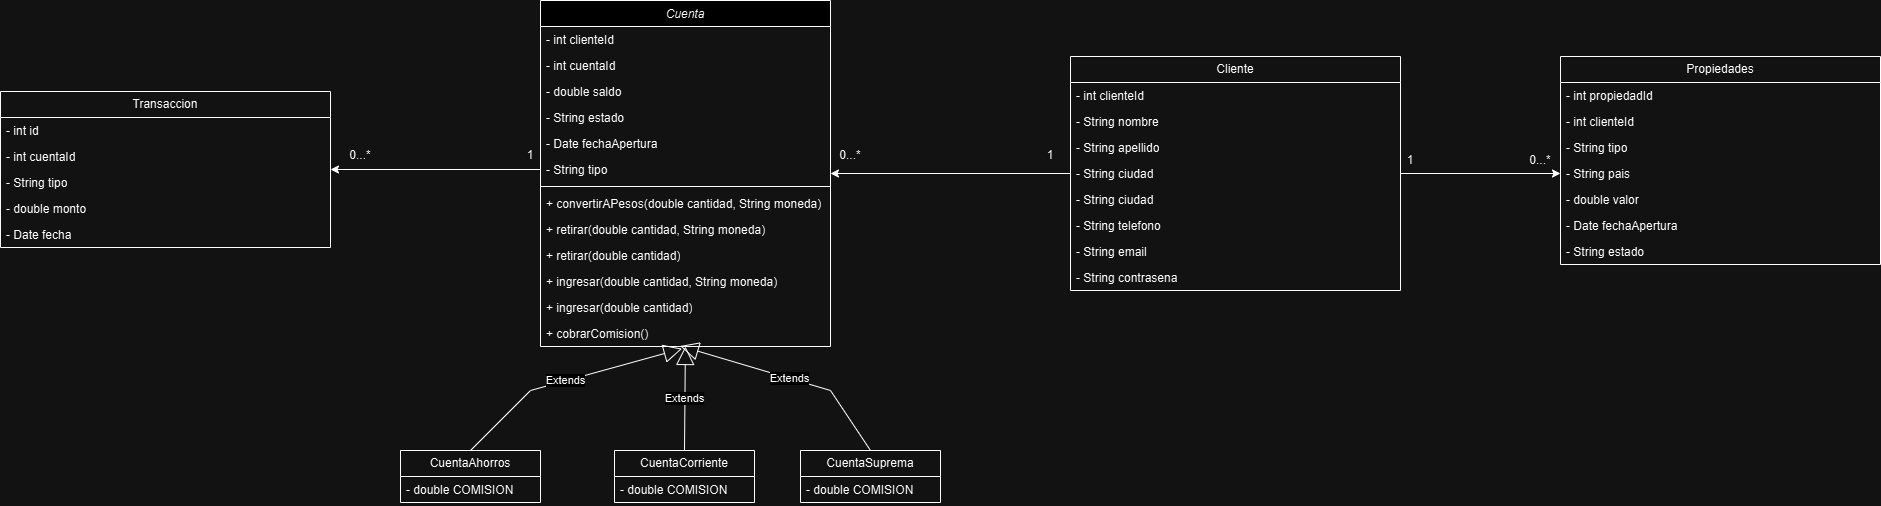

The diagram above was exported from draw.io. Its source (the exported page's mxGraphModel, read from the mxfile embedded in the PNG):
<mxGraphModel dx="2280" dy="788" grid="1" gridSize="10" guides="1" tooltips="1" connect="1" arrows="1" fold="1" page="1" pageScale="1" pageWidth="827" pageHeight="1169" math="0" shadow="0">
  <root>
    <mxCell id="WIyWlLk6GJQsqaUBKTNV-0" />
    <mxCell id="WIyWlLk6GJQsqaUBKTNV-1" parent="WIyWlLk6GJQsqaUBKTNV-0" />
    <mxCell id="zkfFHV4jXpPFQw0GAbJ--0" value="Cuenta" style="swimlane;fontStyle=2;align=center;verticalAlign=top;childLayout=stackLayout;horizontal=1;startSize=26;horizontalStack=0;resizeParent=1;resizeLast=0;collapsible=1;marginBottom=0;rounded=0;shadow=0;strokeWidth=1;" parent="WIyWlLk6GJQsqaUBKTNV-1" vertex="1">
      <mxGeometry x="200" y="10" width="290" height="346" as="geometry">
        <mxRectangle x="230" y="140" width="160" height="26" as="alternateBounds" />
      </mxGeometry>
    </mxCell>
    <mxCell id="yZxmIR645GErFGmTUlCd-4" value="- int clienteId" style="text;strokeColor=none;fillColor=none;align=left;verticalAlign=top;spacingLeft=4;spacingRight=4;overflow=hidden;rotatable=0;points=[[0,0.5],[1,0.5]];portConstraint=eastwest;whiteSpace=wrap;html=1;" vertex="1" parent="zkfFHV4jXpPFQw0GAbJ--0">
      <mxGeometry y="26" width="290" height="26" as="geometry" />
    </mxCell>
    <mxCell id="zkfFHV4jXpPFQw0GAbJ--1" value="- int cuentaId" style="text;align=left;verticalAlign=top;spacingLeft=4;spacingRight=4;overflow=hidden;rotatable=0;points=[[0,0.5],[1,0.5]];portConstraint=eastwest;" parent="zkfFHV4jXpPFQw0GAbJ--0" vertex="1">
      <mxGeometry y="52" width="290" height="26" as="geometry" />
    </mxCell>
    <mxCell id="zkfFHV4jXpPFQw0GAbJ--2" value="- double saldo" style="text;align=left;verticalAlign=top;spacingLeft=4;spacingRight=4;overflow=hidden;rotatable=0;points=[[0,0.5],[1,0.5]];portConstraint=eastwest;rounded=0;shadow=0;html=0;" parent="zkfFHV4jXpPFQw0GAbJ--0" vertex="1">
      <mxGeometry y="78" width="290" height="26" as="geometry" />
    </mxCell>
    <mxCell id="yZxmIR645GErFGmTUlCd-5" value="- String estado" style="text;strokeColor=none;fillColor=none;align=left;verticalAlign=top;spacingLeft=4;spacingRight=4;overflow=hidden;rotatable=0;points=[[0,0.5],[1,0.5]];portConstraint=eastwest;whiteSpace=wrap;html=1;" vertex="1" parent="zkfFHV4jXpPFQw0GAbJ--0">
      <mxGeometry y="104" width="290" height="26" as="geometry" />
    </mxCell>
    <mxCell id="yZxmIR645GErFGmTUlCd-6" value="- Date fechaApertura" style="text;strokeColor=none;fillColor=none;align=left;verticalAlign=top;spacingLeft=4;spacingRight=4;overflow=hidden;rotatable=0;points=[[0,0.5],[1,0.5]];portConstraint=eastwest;whiteSpace=wrap;html=1;" vertex="1" parent="zkfFHV4jXpPFQw0GAbJ--0">
      <mxGeometry y="130" width="290" height="26" as="geometry" />
    </mxCell>
    <mxCell id="zkfFHV4jXpPFQw0GAbJ--3" value="- String tipo" style="text;align=left;verticalAlign=top;spacingLeft=4;spacingRight=4;overflow=hidden;rotatable=0;points=[[0,0.5],[1,0.5]];portConstraint=eastwest;rounded=0;shadow=0;html=0;" parent="zkfFHV4jXpPFQw0GAbJ--0" vertex="1">
      <mxGeometry y="156" width="290" height="26" as="geometry" />
    </mxCell>
    <mxCell id="zkfFHV4jXpPFQw0GAbJ--4" value="" style="line;html=1;strokeWidth=1;align=left;verticalAlign=middle;spacingTop=-1;spacingLeft=3;spacingRight=3;rotatable=0;labelPosition=right;points=[];portConstraint=eastwest;" parent="zkfFHV4jXpPFQw0GAbJ--0" vertex="1">
      <mxGeometry y="182" width="290" height="8" as="geometry" />
    </mxCell>
    <mxCell id="yZxmIR645GErFGmTUlCd-13" value="+ convertirAPesos(double cantidad, String moneda)" style="text;strokeColor=none;fillColor=none;align=left;verticalAlign=top;spacingLeft=4;spacingRight=4;overflow=hidden;rotatable=0;points=[[0,0.5],[1,0.5]];portConstraint=eastwest;whiteSpace=wrap;html=1;" vertex="1" parent="zkfFHV4jXpPFQw0GAbJ--0">
      <mxGeometry y="190" width="290" height="26" as="geometry" />
    </mxCell>
    <mxCell id="yZxmIR645GErFGmTUlCd-10" value="+ retirar(double cantidad, String moneda)" style="text;strokeColor=none;fillColor=none;align=left;verticalAlign=top;spacingLeft=4;spacingRight=4;overflow=hidden;rotatable=0;points=[[0,0.5],[1,0.5]];portConstraint=eastwest;whiteSpace=wrap;html=1;" vertex="1" parent="zkfFHV4jXpPFQw0GAbJ--0">
      <mxGeometry y="216" width="290" height="26" as="geometry" />
    </mxCell>
    <mxCell id="yZxmIR645GErFGmTUlCd-9" value="+ retirar(double cantidad)" style="text;strokeColor=none;fillColor=none;align=left;verticalAlign=top;spacingLeft=4;spacingRight=4;overflow=hidden;rotatable=0;points=[[0,0.5],[1,0.5]];portConstraint=eastwest;whiteSpace=wrap;html=1;" vertex="1" parent="zkfFHV4jXpPFQw0GAbJ--0">
      <mxGeometry y="242" width="290" height="26" as="geometry" />
    </mxCell>
    <mxCell id="yZxmIR645GErFGmTUlCd-8" value="+ ingresar(double cantidad, String moneda)" style="text;strokeColor=none;fillColor=none;align=left;verticalAlign=top;spacingLeft=4;spacingRight=4;overflow=hidden;rotatable=0;points=[[0,0.5],[1,0.5]];portConstraint=eastwest;whiteSpace=wrap;html=1;" vertex="1" parent="zkfFHV4jXpPFQw0GAbJ--0">
      <mxGeometry y="268" width="290" height="26" as="geometry" />
    </mxCell>
    <mxCell id="yZxmIR645GErFGmTUlCd-7" value="+ ingresar(double cantidad)" style="text;strokeColor=none;fillColor=none;align=left;verticalAlign=top;spacingLeft=4;spacingRight=4;overflow=hidden;rotatable=0;points=[[0,0.5],[1,0.5]];portConstraint=eastwest;whiteSpace=wrap;html=1;" vertex="1" parent="zkfFHV4jXpPFQw0GAbJ--0">
      <mxGeometry y="294" width="290" height="26" as="geometry" />
    </mxCell>
    <mxCell id="zkfFHV4jXpPFQw0GAbJ--5" value="+ cobrarComision()" style="text;align=left;verticalAlign=top;spacingLeft=4;spacingRight=4;overflow=hidden;rotatable=0;points=[[0,0.5],[1,0.5]];portConstraint=eastwest;" parent="zkfFHV4jXpPFQw0GAbJ--0" vertex="1">
      <mxGeometry y="320" width="290" height="26" as="geometry" />
    </mxCell>
    <mxCell id="yZxmIR645GErFGmTUlCd-15" value="CuentaAhorros" style="swimlane;fontStyle=0;childLayout=stackLayout;horizontal=1;startSize=26;fillColor=none;horizontalStack=0;resizeParent=1;resizeParentMax=0;resizeLast=0;collapsible=1;marginBottom=0;whiteSpace=wrap;html=1;" vertex="1" parent="WIyWlLk6GJQsqaUBKTNV-1">
      <mxGeometry x="60" y="460" width="140" height="52" as="geometry" />
    </mxCell>
    <mxCell id="yZxmIR645GErFGmTUlCd-16" value="- double COMISION" style="text;strokeColor=none;fillColor=none;align=left;verticalAlign=top;spacingLeft=4;spacingRight=4;overflow=hidden;rotatable=0;points=[[0,0.5],[1,0.5]];portConstraint=eastwest;whiteSpace=wrap;html=1;" vertex="1" parent="yZxmIR645GErFGmTUlCd-15">
      <mxGeometry y="26" width="140" height="26" as="geometry" />
    </mxCell>
    <mxCell id="yZxmIR645GErFGmTUlCd-19" value="CuentaCorriente" style="swimlane;fontStyle=0;childLayout=stackLayout;horizontal=1;startSize=26;fillColor=none;horizontalStack=0;resizeParent=1;resizeParentMax=0;resizeLast=0;collapsible=1;marginBottom=0;whiteSpace=wrap;html=1;" vertex="1" parent="WIyWlLk6GJQsqaUBKTNV-1">
      <mxGeometry x="274" y="460" width="140" height="52" as="geometry" />
    </mxCell>
    <mxCell id="yZxmIR645GErFGmTUlCd-20" value="- double COMISION" style="text;strokeColor=none;fillColor=none;align=left;verticalAlign=top;spacingLeft=4;spacingRight=4;overflow=hidden;rotatable=0;points=[[0,0.5],[1,0.5]];portConstraint=eastwest;whiteSpace=wrap;html=1;" vertex="1" parent="yZxmIR645GErFGmTUlCd-19">
      <mxGeometry y="26" width="140" height="26" as="geometry" />
    </mxCell>
    <mxCell id="yZxmIR645GErFGmTUlCd-23" value="CuentaSuprema" style="swimlane;fontStyle=0;childLayout=stackLayout;horizontal=1;startSize=26;fillColor=none;horizontalStack=0;resizeParent=1;resizeParentMax=0;resizeLast=0;collapsible=1;marginBottom=0;whiteSpace=wrap;html=1;" vertex="1" parent="WIyWlLk6GJQsqaUBKTNV-1">
      <mxGeometry x="460" y="460" width="140" height="52" as="geometry" />
    </mxCell>
    <mxCell id="yZxmIR645GErFGmTUlCd-24" value="- double COMISION" style="text;strokeColor=none;fillColor=none;align=left;verticalAlign=top;spacingLeft=4;spacingRight=4;overflow=hidden;rotatable=0;points=[[0,0.5],[1,0.5]];portConstraint=eastwest;whiteSpace=wrap;html=1;" vertex="1" parent="yZxmIR645GErFGmTUlCd-23">
      <mxGeometry y="26" width="140" height="26" as="geometry" />
    </mxCell>
    <mxCell id="yZxmIR645GErFGmTUlCd-27" value="Extends" style="endArrow=block;endSize=16;endFill=0;html=1;rounded=0;entryX=0.488;entryY=1.084;entryDx=0;entryDy=0;entryPerimeter=0;exitX=0.5;exitY=0;exitDx=0;exitDy=0;" edge="1" parent="WIyWlLk6GJQsqaUBKTNV-1" source="yZxmIR645GErFGmTUlCd-15" target="zkfFHV4jXpPFQw0GAbJ--5">
      <mxGeometry width="160" relative="1" as="geometry">
        <mxPoint x="220" y="440" as="sourcePoint" />
        <mxPoint x="380" y="440" as="targetPoint" />
        <Array as="points">
          <mxPoint x="190" y="400" />
        </Array>
      </mxGeometry>
    </mxCell>
    <mxCell id="yZxmIR645GErFGmTUlCd-28" value="Extends" style="endArrow=block;endSize=16;endFill=0;html=1;rounded=0;exitX=0.5;exitY=0;exitDx=0;exitDy=0;" edge="1" parent="WIyWlLk6GJQsqaUBKTNV-1" source="yZxmIR645GErFGmTUlCd-19" target="zkfFHV4jXpPFQw0GAbJ--5">
      <mxGeometry width="160" relative="1" as="geometry">
        <mxPoint x="170" y="522" as="sourcePoint" />
        <mxPoint x="382" y="420" as="targetPoint" />
        <Array as="points" />
      </mxGeometry>
    </mxCell>
    <mxCell id="yZxmIR645GErFGmTUlCd-29" value="Extends" style="endArrow=block;endSize=16;endFill=0;html=1;rounded=0;exitX=0.5;exitY=0;exitDx=0;exitDy=0;entryX=0.482;entryY=0.979;entryDx=0;entryDy=0;entryPerimeter=0;" edge="1" parent="WIyWlLk6GJQsqaUBKTNV-1" source="yZxmIR645GErFGmTUlCd-23" target="zkfFHV4jXpPFQw0GAbJ--5">
      <mxGeometry width="160" relative="1" as="geometry">
        <mxPoint x="459" y="484" as="sourcePoint" />
        <mxPoint x="460" y="380" as="targetPoint" />
        <Array as="points">
          <mxPoint x="490" y="400" />
        </Array>
      </mxGeometry>
    </mxCell>
    <mxCell id="yZxmIR645GErFGmTUlCd-30" value="Cliente" style="swimlane;fontStyle=0;childLayout=stackLayout;horizontal=1;startSize=26;fillColor=none;horizontalStack=0;resizeParent=1;resizeParentMax=0;resizeLast=0;collapsible=1;marginBottom=0;whiteSpace=wrap;html=1;" vertex="1" parent="WIyWlLk6GJQsqaUBKTNV-1">
      <mxGeometry x="730" y="66" width="330" height="234" as="geometry" />
    </mxCell>
    <mxCell id="yZxmIR645GErFGmTUlCd-31" value="- int clienteId" style="text;strokeColor=none;fillColor=none;align=left;verticalAlign=top;spacingLeft=4;spacingRight=4;overflow=hidden;rotatable=0;points=[[0,0.5],[1,0.5]];portConstraint=eastwest;whiteSpace=wrap;html=1;" vertex="1" parent="yZxmIR645GErFGmTUlCd-30">
      <mxGeometry y="26" width="330" height="26" as="geometry" />
    </mxCell>
    <mxCell id="yZxmIR645GErFGmTUlCd-32" value="- String nombre" style="text;strokeColor=none;fillColor=none;align=left;verticalAlign=top;spacingLeft=4;spacingRight=4;overflow=hidden;rotatable=0;points=[[0,0.5],[1,0.5]];portConstraint=eastwest;whiteSpace=wrap;html=1;" vertex="1" parent="yZxmIR645GErFGmTUlCd-30">
      <mxGeometry y="52" width="330" height="26" as="geometry" />
    </mxCell>
    <mxCell id="yZxmIR645GErFGmTUlCd-33" value="- String apellido" style="text;strokeColor=none;fillColor=none;align=left;verticalAlign=top;spacingLeft=4;spacingRight=4;overflow=hidden;rotatable=0;points=[[0,0.5],[1,0.5]];portConstraint=eastwest;whiteSpace=wrap;html=1;" vertex="1" parent="yZxmIR645GErFGmTUlCd-30">
      <mxGeometry y="78" width="330" height="26" as="geometry" />
    </mxCell>
    <mxCell id="yZxmIR645GErFGmTUlCd-41" value="- String ciudad" style="text;strokeColor=none;fillColor=none;align=left;verticalAlign=top;spacingLeft=4;spacingRight=4;overflow=hidden;rotatable=0;points=[[0,0.5],[1,0.5]];portConstraint=eastwest;whiteSpace=wrap;html=1;" vertex="1" parent="yZxmIR645GErFGmTUlCd-30">
      <mxGeometry y="104" width="330" height="26" as="geometry" />
    </mxCell>
    <mxCell id="yZxmIR645GErFGmTUlCd-36" value="- String ciudad" style="text;strokeColor=none;fillColor=none;align=left;verticalAlign=top;spacingLeft=4;spacingRight=4;overflow=hidden;rotatable=0;points=[[0,0.5],[1,0.5]];portConstraint=eastwest;whiteSpace=wrap;html=1;" vertex="1" parent="yZxmIR645GErFGmTUlCd-30">
      <mxGeometry y="130" width="330" height="26" as="geometry" />
    </mxCell>
    <mxCell id="yZxmIR645GErFGmTUlCd-35" value="- String telefono" style="text;strokeColor=none;fillColor=none;align=left;verticalAlign=top;spacingLeft=4;spacingRight=4;overflow=hidden;rotatable=0;points=[[0,0.5],[1,0.5]];portConstraint=eastwest;whiteSpace=wrap;html=1;" vertex="1" parent="yZxmIR645GErFGmTUlCd-30">
      <mxGeometry y="156" width="330" height="26" as="geometry" />
    </mxCell>
    <mxCell id="yZxmIR645GErFGmTUlCd-37" value="- String email" style="text;strokeColor=none;fillColor=none;align=left;verticalAlign=top;spacingLeft=4;spacingRight=4;overflow=hidden;rotatable=0;points=[[0,0.5],[1,0.5]];portConstraint=eastwest;whiteSpace=wrap;html=1;" vertex="1" parent="yZxmIR645GErFGmTUlCd-30">
      <mxGeometry y="182" width="330" height="26" as="geometry" />
    </mxCell>
    <mxCell id="yZxmIR645GErFGmTUlCd-38" value="- String contrasena" style="text;strokeColor=none;fillColor=none;align=left;verticalAlign=top;spacingLeft=4;spacingRight=4;overflow=hidden;rotatable=0;points=[[0,0.5],[1,0.5]];portConstraint=eastwest;whiteSpace=wrap;html=1;" vertex="1" parent="yZxmIR645GErFGmTUlCd-30">
      <mxGeometry y="208" width="330" height="26" as="geometry" />
    </mxCell>
    <mxCell id="yZxmIR645GErFGmTUlCd-42" style="edgeStyle=orthogonalEdgeStyle;rounded=0;orthogonalLoop=1;jettySize=auto;html=1;exitX=0;exitY=0.5;exitDx=0;exitDy=0;" edge="1" parent="WIyWlLk6GJQsqaUBKTNV-1" source="yZxmIR645GErFGmTUlCd-41" target="zkfFHV4jXpPFQw0GAbJ--0">
      <mxGeometry relative="1" as="geometry" />
    </mxCell>
    <mxCell id="yZxmIR645GErFGmTUlCd-44" value="1" style="text;html=1;align=center;verticalAlign=middle;whiteSpace=wrap;rounded=0;" vertex="1" parent="WIyWlLk6GJQsqaUBKTNV-1">
      <mxGeometry x="680" y="150" width="60" height="30" as="geometry" />
    </mxCell>
    <mxCell id="yZxmIR645GErFGmTUlCd-45" value="0...*" style="text;html=1;align=center;verticalAlign=middle;whiteSpace=wrap;rounded=0;" vertex="1" parent="WIyWlLk6GJQsqaUBKTNV-1">
      <mxGeometry x="480" y="150" width="60" height="30" as="geometry" />
    </mxCell>
    <mxCell id="yZxmIR645GErFGmTUlCd-46" value="Transaccion" style="swimlane;fontStyle=0;childLayout=stackLayout;horizontal=1;startSize=26;fillColor=none;horizontalStack=0;resizeParent=1;resizeParentMax=0;resizeLast=0;collapsible=1;marginBottom=0;whiteSpace=wrap;html=1;" vertex="1" parent="WIyWlLk6GJQsqaUBKTNV-1">
      <mxGeometry x="-340" y="101" width="330" height="156" as="geometry" />
    </mxCell>
    <mxCell id="yZxmIR645GErFGmTUlCd-47" value="- int id" style="text;strokeColor=none;fillColor=none;align=left;verticalAlign=top;spacingLeft=4;spacingRight=4;overflow=hidden;rotatable=0;points=[[0,0.5],[1,0.5]];portConstraint=eastwest;whiteSpace=wrap;html=1;" vertex="1" parent="yZxmIR645GErFGmTUlCd-46">
      <mxGeometry y="26" width="330" height="26" as="geometry" />
    </mxCell>
    <mxCell id="yZxmIR645GErFGmTUlCd-48" value="- int cuentaId" style="text;strokeColor=none;fillColor=none;align=left;verticalAlign=top;spacingLeft=4;spacingRight=4;overflow=hidden;rotatable=0;points=[[0,0.5],[1,0.5]];portConstraint=eastwest;whiteSpace=wrap;html=1;" vertex="1" parent="yZxmIR645GErFGmTUlCd-46">
      <mxGeometry y="52" width="330" height="26" as="geometry" />
    </mxCell>
    <mxCell id="yZxmIR645GErFGmTUlCd-49" value="- String tipo" style="text;strokeColor=none;fillColor=none;align=left;verticalAlign=top;spacingLeft=4;spacingRight=4;overflow=hidden;rotatable=0;points=[[0,0.5],[1,0.5]];portConstraint=eastwest;whiteSpace=wrap;html=1;" vertex="1" parent="yZxmIR645GErFGmTUlCd-46">
      <mxGeometry y="78" width="330" height="26" as="geometry" />
    </mxCell>
    <mxCell id="yZxmIR645GErFGmTUlCd-50" value="- double monto" style="text;strokeColor=none;fillColor=none;align=left;verticalAlign=top;spacingLeft=4;spacingRight=4;overflow=hidden;rotatable=0;points=[[0,0.5],[1,0.5]];portConstraint=eastwest;whiteSpace=wrap;html=1;" vertex="1" parent="yZxmIR645GErFGmTUlCd-46">
      <mxGeometry y="104" width="330" height="26" as="geometry" />
    </mxCell>
    <mxCell id="yZxmIR645GErFGmTUlCd-51" value="- Date fecha" style="text;strokeColor=none;fillColor=none;align=left;verticalAlign=top;spacingLeft=4;spacingRight=4;overflow=hidden;rotatable=0;points=[[0,0.5],[1,0.5]];portConstraint=eastwest;whiteSpace=wrap;html=1;" vertex="1" parent="yZxmIR645GErFGmTUlCd-46">
      <mxGeometry y="130" width="330" height="26" as="geometry" />
    </mxCell>
    <mxCell id="yZxmIR645GErFGmTUlCd-55" style="edgeStyle=orthogonalEdgeStyle;rounded=0;orthogonalLoop=1;jettySize=auto;html=1;exitX=0;exitY=0.5;exitDx=0;exitDy=0;" edge="1" parent="WIyWlLk6GJQsqaUBKTNV-1" source="zkfFHV4jXpPFQw0GAbJ--3" target="yZxmIR645GErFGmTUlCd-46">
      <mxGeometry relative="1" as="geometry" />
    </mxCell>
    <mxCell id="yZxmIR645GErFGmTUlCd-56" value="1" style="text;html=1;align=center;verticalAlign=middle;whiteSpace=wrap;rounded=0;" vertex="1" parent="WIyWlLk6GJQsqaUBKTNV-1">
      <mxGeometry x="160" y="150" width="60" height="30" as="geometry" />
    </mxCell>
    <mxCell id="yZxmIR645GErFGmTUlCd-57" value="0...*" style="text;html=1;align=center;verticalAlign=middle;whiteSpace=wrap;rounded=0;" vertex="1" parent="WIyWlLk6GJQsqaUBKTNV-1">
      <mxGeometry x="-10" y="150" width="60" height="30" as="geometry" />
    </mxCell>
    <mxCell id="yZxmIR645GErFGmTUlCd-59" value="Propiedades" style="swimlane;fontStyle=0;childLayout=stackLayout;horizontal=1;startSize=26;fillColor=none;horizontalStack=0;resizeParent=1;resizeParentMax=0;resizeLast=0;collapsible=1;marginBottom=0;whiteSpace=wrap;html=1;" vertex="1" parent="WIyWlLk6GJQsqaUBKTNV-1">
      <mxGeometry x="1220" y="66" width="320" height="208" as="geometry" />
    </mxCell>
    <mxCell id="yZxmIR645GErFGmTUlCd-63" value="- int propiedadId" style="text;strokeColor=none;fillColor=none;align=left;verticalAlign=top;spacingLeft=4;spacingRight=4;overflow=hidden;rotatable=0;points=[[0,0.5],[1,0.5]];portConstraint=eastwest;whiteSpace=wrap;html=1;" vertex="1" parent="yZxmIR645GErFGmTUlCd-59">
      <mxGeometry y="26" width="320" height="26" as="geometry" />
    </mxCell>
    <mxCell id="yZxmIR645GErFGmTUlCd-64" value="- int clienteId" style="text;strokeColor=none;fillColor=none;align=left;verticalAlign=top;spacingLeft=4;spacingRight=4;overflow=hidden;rotatable=0;points=[[0,0.5],[1,0.5]];portConstraint=eastwest;whiteSpace=wrap;html=1;" vertex="1" parent="yZxmIR645GErFGmTUlCd-59">
      <mxGeometry y="52" width="320" height="26" as="geometry" />
    </mxCell>
    <mxCell id="yZxmIR645GErFGmTUlCd-65" value="- String tipo" style="text;strokeColor=none;fillColor=none;align=left;verticalAlign=top;spacingLeft=4;spacingRight=4;overflow=hidden;rotatable=0;points=[[0,0.5],[1,0.5]];portConstraint=eastwest;whiteSpace=wrap;html=1;" vertex="1" parent="yZxmIR645GErFGmTUlCd-59">
      <mxGeometry y="78" width="320" height="26" as="geometry" />
    </mxCell>
    <mxCell id="yZxmIR645GErFGmTUlCd-60" value="- String pais" style="text;strokeColor=none;fillColor=none;align=left;verticalAlign=top;spacingLeft=4;spacingRight=4;overflow=hidden;rotatable=0;points=[[0,0.5],[1,0.5]];portConstraint=eastwest;whiteSpace=wrap;html=1;" vertex="1" parent="yZxmIR645GErFGmTUlCd-59">
      <mxGeometry y="104" width="320" height="26" as="geometry" />
    </mxCell>
    <mxCell id="yZxmIR645GErFGmTUlCd-61" value="- double valor" style="text;strokeColor=none;fillColor=none;align=left;verticalAlign=top;spacingLeft=4;spacingRight=4;overflow=hidden;rotatable=0;points=[[0,0.5],[1,0.5]];portConstraint=eastwest;whiteSpace=wrap;html=1;" vertex="1" parent="yZxmIR645GErFGmTUlCd-59">
      <mxGeometry y="130" width="320" height="26" as="geometry" />
    </mxCell>
    <mxCell id="yZxmIR645GErFGmTUlCd-62" value="- Date fechaApertura" style="text;strokeColor=none;fillColor=none;align=left;verticalAlign=top;spacingLeft=4;spacingRight=4;overflow=hidden;rotatable=0;points=[[0,0.5],[1,0.5]];portConstraint=eastwest;whiteSpace=wrap;html=1;" vertex="1" parent="yZxmIR645GErFGmTUlCd-59">
      <mxGeometry y="156" width="320" height="26" as="geometry" />
    </mxCell>
    <mxCell id="yZxmIR645GErFGmTUlCd-66" value="- String estado" style="text;strokeColor=none;fillColor=none;align=left;verticalAlign=top;spacingLeft=4;spacingRight=4;overflow=hidden;rotatable=0;points=[[0,0.5],[1,0.5]];portConstraint=eastwest;whiteSpace=wrap;html=1;" vertex="1" parent="yZxmIR645GErFGmTUlCd-59">
      <mxGeometry y="182" width="320" height="26" as="geometry" />
    </mxCell>
    <mxCell id="yZxmIR645GErFGmTUlCd-67" style="edgeStyle=orthogonalEdgeStyle;rounded=0;orthogonalLoop=1;jettySize=auto;html=1;exitX=1;exitY=0.5;exitDx=0;exitDy=0;entryX=0;entryY=0.5;entryDx=0;entryDy=0;" edge="1" parent="WIyWlLk6GJQsqaUBKTNV-1" source="yZxmIR645GErFGmTUlCd-41" target="yZxmIR645GErFGmTUlCd-60">
      <mxGeometry relative="1" as="geometry" />
    </mxCell>
    <mxCell id="yZxmIR645GErFGmTUlCd-68" value="1" style="text;html=1;align=center;verticalAlign=middle;whiteSpace=wrap;rounded=0;" vertex="1" parent="WIyWlLk6GJQsqaUBKTNV-1">
      <mxGeometry x="1040" y="155" width="60" height="30" as="geometry" />
    </mxCell>
    <mxCell id="yZxmIR645GErFGmTUlCd-69" value="0...*" style="text;html=1;align=center;verticalAlign=middle;whiteSpace=wrap;rounded=0;" vertex="1" parent="WIyWlLk6GJQsqaUBKTNV-1">
      <mxGeometry x="1170" y="155" width="60" height="30" as="geometry" />
    </mxCell>
  </root>
</mxGraphModel>